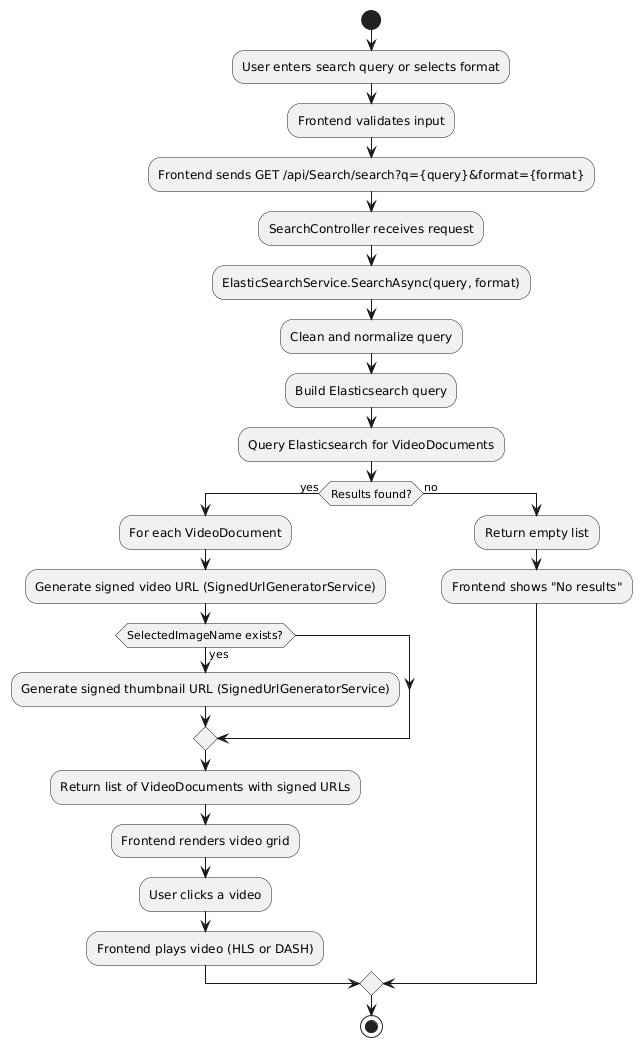

The diagram above was rendered by PlantUML. Its source (embedded in the PNG):
@startuml
start

:User enters search query or selects format;
:Frontend validates input;
:Frontend sends GET /api/Search/search?q={query}&format={format};

:SearchController receives request;
:ElasticSearchService.SearchAsync(query, format);

:Clean and normalize query;
:Build Elasticsearch query;
:Query Elasticsearch for VideoDocuments;

if (Results found?) then (yes)
  :For each VideoDocument;
  :Generate signed video URL (SignedUrlGeneratorService);
  if (SelectedImageName exists?) then (yes)
    :Generate signed thumbnail URL (SignedUrlGeneratorService);
  endif
  :Return list of VideoDocuments with signed URLs;
  :Frontend renders video grid;
  :User clicks a video;
  :Frontend plays video (HLS or DASH);
else (no)
  :Return empty list;
  :Frontend shows "No results";
endif

stop
@enduml